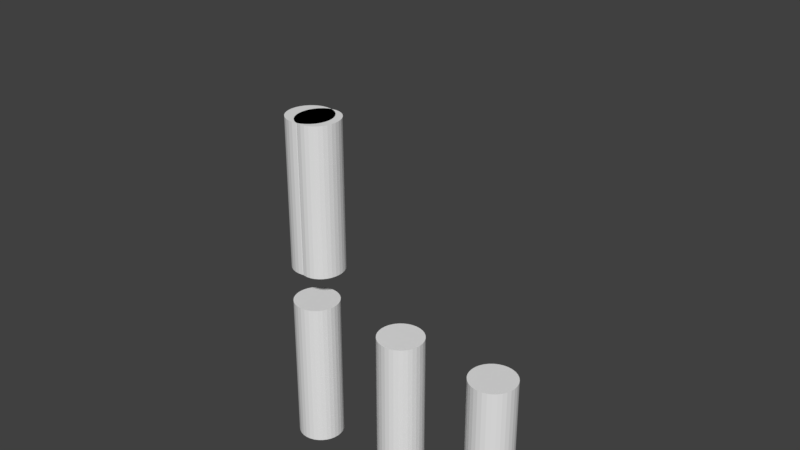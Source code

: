 # Source: 2.6-Utilisation_des_contraintes1.blend  (saved by Blender 2.79.0; exported with 4.5.12 LTS)
import bpy
from mathutils import Matrix  # noqa: F401  (used for matrix-valued properties, if any)

bpy.ops.wm.read_factory_settings(use_empty=True)
scene = bpy.context.scene
scene.name = 'Scene'

# ---- collections
col_collection_1 = bpy.data.collections.new('Collection 1'); scene.collection.children.link(col_collection_1)

# ---- world
world_world = bpy.data.worlds.new('World'); scene.world = world_world
world_world.color = (0.05088, 0.05088, 0.05088)
world_world.use_sun_shadow = False
world_world.sun_shadow_jitter_overblur = 0.0
world_world.cycles.sampling_method = 'MANUAL'

# ---- meshes
me_cylinder_012 = bpy.data.meshes.new('Cylinder.012')
me_cylinder_012.from_pydata([(0.0, 0.3, 0.0), (0.0, 0.3, 2.0), (0.05853, 0.2942, 0.0), (0.05853, 0.2942, 2.0), (0.1148, 0.2772, 0.0), (0.1148, 0.2772, 2.0), (0.1667, 0.2494, 0.0), (0.1667, 0.2494, 2.0), (0.2121, 0.2121, 0.0), (0.2121, 0.2121, 2.0), (0.2494, 0.1667, 0.0), (0.2494, 0.1667, 2.0), (0.2772, 0.1148, 0.0), (0.2772, 0.1148, 2.0), (0.2942, 0.05853, 0.0), (0.2942, 0.05853, 2.0), (0.3, 2.265e-08, 0.0), (0.3, 2.265e-08, 2.0), (0.2942, -0.05853, 0.0), (0.2942, -0.05853, 2.0), (0.2772, -0.1148, 0.0), (0.2772, -0.1148, 2.0), (0.2494, -0.1667, 0.0), (0.2494, -0.1667, 2.0), (0.2121, -0.2121, 0.0), (0.2121, -0.2121, 2.0), (0.1667, -0.2494, 0.0), (0.1667, -0.2494, 2.0), (0.1148, -0.2772, 0.0), (0.1148, -0.2772, 2.0), (0.05853, -0.2942, 0.0), (0.05853, -0.2942, 2.0), (-9.775e-08, -0.3, 0.0), (-9.775e-08, -0.3, 2.0), (-0.05853, -0.2942, 0.0), (-0.05853, -0.2942, 2.0), (-0.1148, -0.2772, 0.0), (-0.1148, -0.2772, 2.0), (-0.1667, -0.2494, 0.0), (-0.1667, -0.2494, 2.0), (-0.2121, -0.2121, 0.0), (-0.2121, -0.2121, 2.0), (-0.2494, -0.1667, 0.0), (-0.2494, -0.1667, 2.0), (-0.2772, -0.1148, 0.0), (-0.2772, -0.1148, 2.0), (-0.2942, -0.05853, 0.0), (-0.2942, -0.05853, 2.0), (-0.3, 2.897e-07, 0.0), (-0.3, 2.897e-07, 2.0), (-0.2942, 0.05853, 0.0), (-0.2942, 0.05853, 2.0), (-0.2772, 0.1148, 0.0), (-0.2772, 0.1148, 2.0), (-0.2494, 0.1667, 0.0), (-0.2494, 0.1667, 2.0), (-0.2121, 0.2121, 0.0), (-0.2121, 0.2121, 2.0), (-0.1667, 0.2494, 0.0), (-0.1667, 0.2494, 2.0), (-0.1148, 0.2772, 0.0), (-0.1148, 0.2772, 2.0), (-0.05853, 0.2942, 0.0), (-0.05853, 0.2942, 2.0)], [], [(0, 1, 3, 2), (2, 3, 5, 4), (4, 5, 7, 6), (6, 7, 9, 8), (8, 9, 11, 10), (10, 11, 13, 12), (12, 13, 15, 14), (14, 15, 17, 16), (16, 17, 19, 18), (18, 19, 21, 20), (20, 21, 23, 22), (22, 23, 25, 24), (24, 25, 27, 26), (26, 27, 29, 28), (28, 29, 31, 30), (30, 31, 33, 32), (32, 33, 35, 34), (34, 35, 37, 36), (36, 37, 39, 38), (38, 39, 41, 40), (40, 41, 43, 42), (42, 43, 45, 44), (44, 45, 47, 46), (46, 47, 49, 48), (48, 49, 51, 50), (50, 51, 53, 52), (52, 53, 55, 54), (54, 55, 57, 56), (56, 57, 59, 58), (58, 59, 61, 60), (3, 1, 63, 61, 59, 57, 55, 53, 51, 49, 47, 45, 43, 41, 39, 37, 35, 33, 31, 29, 27, 25, 23, 21, 19, 17, 15, 13, 11, 9, 7, 5), (60, 61, 63, 62), (62, 63, 1, 0), (0, 2, 4, 6, 8, 10, 12, 14, 16, 18, 20, 22, 24, 26, 28, 30, 32, 34, 36, 38, 40, 42, 44, 46, 48, 50, 52, 54, 56, 58, 60, 62)])
me_cylinder_012.use_remesh_preserve_volume = False
me_cylinder_012.use_remesh_preserve_attributes = False
me_cylinder_012.use_mirror_vertex_groups = False
me_cylinder_012.update()
me_cylinder_013 = bpy.data.meshes.new('Cylinder.013')
me_cylinder_013.from_pydata([(0.0, 0.3, 0.0), (0.0, 0.3, 2.0), (0.05853, 0.2942, 0.0), (0.05853, 0.2942, 2.0), (0.1148, 0.2772, 0.0), (0.1148, 0.2772, 2.0), (0.1667, 0.2494, 0.0), (0.1667, 0.2494, 2.0), (0.2121, 0.2121, 0.0), (0.2121, 0.2121, 2.0), (0.2494, 0.1667, 0.0), (0.2494, 0.1667, 2.0), (0.2772, 0.1148, 0.0), (0.2772, 0.1148, 2.0), (0.2942, 0.05853, 0.0), (0.2942, 0.05853, 2.0), (0.3, 2.265e-08, 0.0), (0.3, 2.265e-08, 2.0), (0.2942, -0.05853, 0.0), (0.2942, -0.05853, 2.0), (0.2772, -0.1148, 0.0), (0.2772, -0.1148, 2.0), (0.2494, -0.1667, 0.0), (0.2494, -0.1667, 2.0), (0.2121, -0.2121, 0.0), (0.2121, -0.2121, 2.0), (0.1667, -0.2494, 0.0), (0.1667, -0.2494, 2.0), (0.1148, -0.2772, 0.0), (0.1148, -0.2772, 2.0), (0.05853, -0.2942, 0.0), (0.05853, -0.2942, 2.0), (-9.775e-08, -0.3, 0.0), (-9.775e-08, -0.3, 2.0), (-0.05853, -0.2942, 0.0), (-0.05853, -0.2942, 2.0), (-0.1148, -0.2772, 0.0), (-0.1148, -0.2772, 2.0), (-0.1667, -0.2494, 0.0), (-0.1667, -0.2494, 2.0), (-0.2121, -0.2121, 0.0), (-0.2121, -0.2121, 2.0), (-0.2494, -0.1667, 0.0), (-0.2494, -0.1667, 2.0), (-0.2772, -0.1148, 0.0), (-0.2772, -0.1148, 2.0), (-0.2942, -0.05853, 0.0), (-0.2942, -0.05853, 2.0), (-0.3, 2.897e-07, 0.0), (-0.3, 2.897e-07, 2.0), (-0.2942, 0.05853, 0.0), (-0.2942, 0.05853, 2.0), (-0.2772, 0.1148, 0.0), (-0.2772, 0.1148, 2.0), (-0.2494, 0.1667, 0.0), (-0.2494, 0.1667, 2.0), (-0.2121, 0.2121, 0.0), (-0.2121, 0.2121, 2.0), (-0.1667, 0.2494, 0.0), (-0.1667, 0.2494, 2.0), (-0.1148, 0.2772, 0.0), (-0.1148, 0.2772, 2.0), (-0.05853, 0.2942, 0.0), (-0.05853, 0.2942, 2.0)], [], [(0, 1, 3, 2), (2, 3, 5, 4), (4, 5, 7, 6), (6, 7, 9, 8), (8, 9, 11, 10), (10, 11, 13, 12), (12, 13, 15, 14), (14, 15, 17, 16), (16, 17, 19, 18), (18, 19, 21, 20), (20, 21, 23, 22), (22, 23, 25, 24), (24, 25, 27, 26), (26, 27, 29, 28), (28, 29, 31, 30), (30, 31, 33, 32), (32, 33, 35, 34), (34, 35, 37, 36), (36, 37, 39, 38), (38, 39, 41, 40), (40, 41, 43, 42), (42, 43, 45, 44), (44, 45, 47, 46), (46, 47, 49, 48), (48, 49, 51, 50), (50, 51, 53, 52), (52, 53, 55, 54), (54, 55, 57, 56), (56, 57, 59, 58), (58, 59, 61, 60), (3, 1, 63, 61, 59, 57, 55, 53, 51, 49, 47, 45, 43, 41, 39, 37, 35, 33, 31, 29, 27, 25, 23, 21, 19, 17, 15, 13, 11, 9, 7, 5), (60, 61, 63, 62), (62, 63, 1, 0), (0, 2, 4, 6, 8, 10, 12, 14, 16, 18, 20, 22, 24, 26, 28, 30, 32, 34, 36, 38, 40, 42, 44, 46, 48, 50, 52, 54, 56, 58, 60, 62)])
me_cylinder_013.use_remesh_preserve_volume = False
me_cylinder_013.use_remesh_preserve_attributes = False
me_cylinder_013.use_mirror_vertex_groups = False
me_cylinder_013.update()
me_cylinder_014 = bpy.data.meshes.new('Cylinder.014')
me_cylinder_014.from_pydata([(0.0, 0.3, 0.0), (0.0, 0.3, 2.0), (0.05853, 0.2942, 0.0), (0.05853, 0.2942, 2.0), (0.1148, 0.2772, 0.0), (0.1148, 0.2772, 2.0), (0.1667, 0.2494, 0.0), (0.1667, 0.2494, 2.0), (0.2121, 0.2121, 0.0), (0.2121, 0.2121, 2.0), (0.2494, 0.1667, 0.0), (0.2494, 0.1667, 2.0), (0.2772, 0.1148, 0.0), (0.2772, 0.1148, 2.0), (0.2942, 0.05853, 0.0), (0.2942, 0.05853, 2.0), (0.3, 2.265e-08, 0.0), (0.3, 2.265e-08, 2.0), (0.2942, -0.05853, 0.0), (0.2942, -0.05853, 2.0), (0.2772, -0.1148, 0.0), (0.2772, -0.1148, 2.0), (0.2494, -0.1667, 0.0), (0.2494, -0.1667, 2.0), (0.2121, -0.2121, 0.0), (0.2121, -0.2121, 2.0), (0.1667, -0.2494, 0.0), (0.1667, -0.2494, 2.0), (0.1148, -0.2772, 0.0), (0.1148, -0.2772, 2.0), (0.05853, -0.2942, 0.0), (0.05853, -0.2942, 2.0), (-9.775e-08, -0.3, 0.0), (-9.775e-08, -0.3, 2.0), (-0.05853, -0.2942, 0.0), (-0.05853, -0.2942, 2.0), (-0.1148, -0.2772, 0.0), (-0.1148, -0.2772, 2.0), (-0.1667, -0.2494, 0.0), (-0.1667, -0.2494, 2.0), (-0.2121, -0.2121, 0.0), (-0.2121, -0.2121, 2.0), (-0.2494, -0.1667, 0.0), (-0.2494, -0.1667, 2.0), (-0.2772, -0.1148, 0.0), (-0.2772, -0.1148, 2.0), (-0.2942, -0.05853, 0.0), (-0.2942, -0.05853, 2.0), (-0.3, 2.897e-07, 0.0), (-0.3, 2.897e-07, 2.0), (-0.2942, 0.05853, 0.0), (-0.2942, 0.05853, 2.0), (-0.2772, 0.1148, 0.0), (-0.2772, 0.1148, 2.0), (-0.2494, 0.1667, 0.0), (-0.2494, 0.1667, 2.0), (-0.2121, 0.2121, 0.0), (-0.2121, 0.2121, 2.0), (-0.1667, 0.2494, 0.0), (-0.1667, 0.2494, 2.0), (-0.1148, 0.2772, 0.0), (-0.1148, 0.2772, 2.0), (-0.05853, 0.2942, 0.0), (-0.05853, 0.2942, 2.0)], [], [(0, 1, 3, 2), (2, 3, 5, 4), (4, 5, 7, 6), (6, 7, 9, 8), (8, 9, 11, 10), (10, 11, 13, 12), (12, 13, 15, 14), (14, 15, 17, 16), (16, 17, 19, 18), (18, 19, 21, 20), (20, 21, 23, 22), (22, 23, 25, 24), (24, 25, 27, 26), (26, 27, 29, 28), (28, 29, 31, 30), (30, 31, 33, 32), (32, 33, 35, 34), (34, 35, 37, 36), (36, 37, 39, 38), (38, 39, 41, 40), (40, 41, 43, 42), (42, 43, 45, 44), (44, 45, 47, 46), (46, 47, 49, 48), (48, 49, 51, 50), (50, 51, 53, 52), (52, 53, 55, 54), (54, 55, 57, 56), (56, 57, 59, 58), (58, 59, 61, 60), (3, 1, 63, 61, 59, 57, 55, 53, 51, 49, 47, 45, 43, 41, 39, 37, 35, 33, 31, 29, 27, 25, 23, 21, 19, 17, 15, 13, 11, 9, 7, 5), (60, 61, 63, 62), (62, 63, 1, 0), (0, 2, 4, 6, 8, 10, 12, 14, 16, 18, 20, 22, 24, 26, 28, 30, 32, 34, 36, 38, 40, 42, 44, 46, 48, 50, 52, 54, 56, 58, 60, 62)])
me_cylinder_014.use_remesh_preserve_volume = False
me_cylinder_014.use_remesh_preserve_attributes = False
me_cylinder_014.use_mirror_vertex_groups = False
me_cylinder_014.update()
me_cylinder_009 = bpy.data.meshes.new('Cylinder.009')
me_cylinder_009.from_pydata([(0.0, 0.3, 0.0), (0.0, 0.3, 2.0), (0.05853, 0.2942, 0.0), (0.05853, 0.2942, 2.0), (0.1148, 0.2772, 0.0), (0.1148, 0.2772, 2.0), (0.1667, 0.2494, 0.0), (0.1667, 0.2494, 2.0), (0.2121, 0.2121, 0.0), (0.2121, 0.2121, 2.0), (0.2494, 0.1667, 0.0), (0.2494, 0.1667, 2.0), (0.2772, 0.1148, 0.0), (0.2772, 0.1148, 2.0), (0.2942, 0.05853, 0.0), (0.2942, 0.05853, 2.0), (0.3, 2.265e-08, 0.0), (0.3, 2.265e-08, 2.0), (0.2942, -0.05853, 0.0), (0.2942, -0.05853, 2.0), (0.2772, -0.1148, 0.0), (0.2772, -0.1148, 2.0), (0.2494, -0.1667, 0.0), (0.2494, -0.1667, 2.0), (0.2121, -0.2121, 0.0), (0.2121, -0.2121, 2.0), (0.1667, -0.2494, 0.0), (0.1667, -0.2494, 2.0), (0.1148, -0.2772, 0.0), (0.1148, -0.2772, 2.0), (0.05853, -0.2942, 0.0), (0.05853, -0.2942, 2.0), (-9.775e-08, -0.3, 0.0), (-9.775e-08, -0.3, 2.0), (-0.05853, -0.2942, 0.0), (-0.05853, -0.2942, 2.0), (-0.1148, -0.2772, 0.0), (-0.1148, -0.2772, 2.0), (-0.1667, -0.2494, 0.0), (-0.1667, -0.2494, 2.0), (-0.2121, -0.2121, 0.0), (-0.2121, -0.2121, 2.0), (-0.2494, -0.1667, 0.0), (-0.2494, -0.1667, 2.0), (-0.2772, -0.1148, 0.0), (-0.2772, -0.1148, 2.0), (-0.2942, -0.05853, 0.0), (-0.2942, -0.05853, 2.0), (-0.3, 2.897e-07, 0.0), (-0.3, 2.897e-07, 2.0), (-0.2942, 0.05853, 0.0), (-0.2942, 0.05853, 2.0), (-0.2772, 0.1148, 0.0), (-0.2772, 0.1148, 2.0), (-0.2494, 0.1667, 0.0), (-0.2494, 0.1667, 2.0), (-0.2121, 0.2121, 0.0), (-0.2121, 0.2121, 2.0), (-0.1667, 0.2494, 0.0), (-0.1667, 0.2494, 2.0), (-0.1148, 0.2772, 0.0), (-0.1148, 0.2772, 2.0), (-0.05853, 0.2942, 0.0), (-0.05853, 0.2942, 2.0)], [], [(0, 1, 3, 2), (2, 3, 5, 4), (4, 5, 7, 6), (6, 7, 9, 8), (8, 9, 11, 10), (10, 11, 13, 12), (12, 13, 15, 14), (14, 15, 17, 16), (16, 17, 19, 18), (18, 19, 21, 20), (20, 21, 23, 22), (22, 23, 25, 24), (24, 25, 27, 26), (26, 27, 29, 28), (28, 29, 31, 30), (30, 31, 33, 32), (32, 33, 35, 34), (34, 35, 37, 36), (36, 37, 39, 38), (38, 39, 41, 40), (40, 41, 43, 42), (42, 43, 45, 44), (44, 45, 47, 46), (46, 47, 49, 48), (48, 49, 51, 50), (50, 51, 53, 52), (52, 53, 55, 54), (54, 55, 57, 56), (56, 57, 59, 58), (58, 59, 61, 60), (3, 1, 63, 61, 59, 57, 55, 53, 51, 49, 47, 45, 43, 41, 39, 37, 35, 33, 31, 29, 27, 25, 23, 21, 19, 17, 15, 13, 11, 9, 7, 5), (60, 61, 63, 62), (62, 63, 1, 0), (0, 2, 4, 6, 8, 10, 12, 14, 16, 18, 20, 22, 24, 26, 28, 30, 32, 34, 36, 38, 40, 42, 44, 46, 48, 50, 52, 54, 56, 58, 60, 62)])
me_cylinder_009.use_remesh_preserve_volume = False
me_cylinder_009.use_remesh_preserve_attributes = False
me_cylinder_009.use_mirror_vertex_groups = False
me_cylinder_009.update()
me_cylinder_010 = bpy.data.meshes.new('Cylinder.010')
me_cylinder_010.from_pydata([(0.0, 0.3, 0.0), (0.0, 0.3, 2.0), (0.05853, 0.2942, 0.0), (0.05853, 0.2942, 2.0), (0.1148, 0.2772, 0.0), (0.1148, 0.2772, 2.0), (0.1667, 0.2494, 0.0), (0.1667, 0.2494, 2.0), (0.2121, 0.2121, 0.0), (0.2121, 0.2121, 2.0), (0.2494, 0.1667, 0.0), (0.2494, 0.1667, 2.0), (0.2772, 0.1148, 0.0), (0.2772, 0.1148, 2.0), (0.2942, 0.05853, 0.0), (0.2942, 0.05853, 2.0), (0.3, 2.265e-08, 0.0), (0.3, 2.265e-08, 2.0), (0.2942, -0.05853, 0.0), (0.2942, -0.05853, 2.0), (0.2772, -0.1148, 0.0), (0.2772, -0.1148, 2.0), (0.2494, -0.1667, 0.0), (0.2494, -0.1667, 2.0), (0.2121, -0.2121, 0.0), (0.2121, -0.2121, 2.0), (0.1667, -0.2494, 0.0), (0.1667, -0.2494, 2.0), (0.1148, -0.2772, 0.0), (0.1148, -0.2772, 2.0), (0.05853, -0.2942, 0.0), (0.05853, -0.2942, 2.0), (-9.775e-08, -0.3, 0.0), (-9.775e-08, -0.3, 2.0), (-0.05853, -0.2942, 0.0), (-0.05853, -0.2942, 2.0), (-0.1148, -0.2772, 0.0), (-0.1148, -0.2772, 2.0), (-0.1667, -0.2494, 0.0), (-0.1667, -0.2494, 2.0), (-0.2121, -0.2121, 0.0), (-0.2121, -0.2121, 2.0), (-0.2494, -0.1667, 0.0), (-0.2494, -0.1667, 2.0), (-0.2772, -0.1148, 0.0), (-0.2772, -0.1148, 2.0), (-0.2942, -0.05853, 0.0), (-0.2942, -0.05853, 2.0), (-0.3, 2.897e-07, 0.0), (-0.3, 2.897e-07, 2.0), (-0.2942, 0.05853, 0.0), (-0.2942, 0.05853, 2.0), (-0.2772, 0.1148, 0.0), (-0.2772, 0.1148, 2.0), (-0.2494, 0.1667, 0.0), (-0.2494, 0.1667, 2.0), (-0.2121, 0.2121, 0.0), (-0.2121, 0.2121, 2.0), (-0.1667, 0.2494, 0.0), (-0.1667, 0.2494, 2.0), (-0.1148, 0.2772, 0.0), (-0.1148, 0.2772, 2.0), (-0.05853, 0.2942, 0.0), (-0.05853, 0.2942, 2.0)], [], [(0, 1, 3, 2), (2, 3, 5, 4), (4, 5, 7, 6), (6, 7, 9, 8), (8, 9, 11, 10), (10, 11, 13, 12), (12, 13, 15, 14), (14, 15, 17, 16), (16, 17, 19, 18), (18, 19, 21, 20), (20, 21, 23, 22), (22, 23, 25, 24), (24, 25, 27, 26), (26, 27, 29, 28), (28, 29, 31, 30), (30, 31, 33, 32), (32, 33, 35, 34), (34, 35, 37, 36), (36, 37, 39, 38), (38, 39, 41, 40), (40, 41, 43, 42), (42, 43, 45, 44), (44, 45, 47, 46), (46, 47, 49, 48), (48, 49, 51, 50), (50, 51, 53, 52), (52, 53, 55, 54), (54, 55, 57, 56), (56, 57, 59, 58), (58, 59, 61, 60), (3, 1, 63, 61, 59, 57, 55, 53, 51, 49, 47, 45, 43, 41, 39, 37, 35, 33, 31, 29, 27, 25, 23, 21, 19, 17, 15, 13, 11, 9, 7, 5), (60, 61, 63, 62), (62, 63, 1, 0), (0, 2, 4, 6, 8, 10, 12, 14, 16, 18, 20, 22, 24, 26, 28, 30, 32, 34, 36, 38, 40, 42, 44, 46, 48, 50, 52, 54, 56, 58, 60, 62)])
me_cylinder_010.use_remesh_preserve_volume = False
me_cylinder_010.use_remesh_preserve_attributes = False
me_cylinder_010.use_mirror_vertex_groups = False
me_cylinder_010.update()
me_cylinder_011 = bpy.data.meshes.new('Cylinder.011')
me_cylinder_011.from_pydata([(0.0, 0.3, 0.0), (0.0, 0.3, 2.0), (0.05853, 0.2942, 0.0), (0.05853, 0.2942, 2.0), (0.1148, 0.2772, 0.0), (0.1148, 0.2772, 2.0), (0.1667, 0.2494, 0.0), (0.1667, 0.2494, 2.0), (0.2121, 0.2121, 0.0), (0.2121, 0.2121, 2.0), (0.2494, 0.1667, 0.0), (0.2494, 0.1667, 2.0), (0.2772, 0.1148, 0.0), (0.2772, 0.1148, 2.0), (0.2942, 0.05853, 0.0), (0.2942, 0.05853, 2.0), (0.3, 2.265e-08, 0.0), (0.3, 2.265e-08, 2.0), (0.2942, -0.05853, 0.0), (0.2942, -0.05853, 2.0), (0.2772, -0.1148, 0.0), (0.2772, -0.1148, 2.0), (0.2494, -0.1667, 0.0), (0.2494, -0.1667, 2.0), (0.2121, -0.2121, 0.0), (0.2121, -0.2121, 2.0), (0.1667, -0.2494, 0.0), (0.1667, -0.2494, 2.0), (0.1148, -0.2772, 0.0), (0.1148, -0.2772, 2.0), (0.05853, -0.2942, 0.0), (0.05853, -0.2942, 2.0), (-9.775e-08, -0.3, 0.0), (-9.775e-08, -0.3, 2.0), (-0.05853, -0.2942, 0.0), (-0.05853, -0.2942, 2.0), (-0.1148, -0.2772, 0.0), (-0.1148, -0.2772, 2.0), (-0.1667, -0.2494, 0.0), (-0.1667, -0.2494, 2.0), (-0.2121, -0.2121, 0.0), (-0.2121, -0.2121, 2.0), (-0.2494, -0.1667, 0.0), (-0.2494, -0.1667, 2.0), (-0.2772, -0.1148, 0.0), (-0.2772, -0.1148, 2.0), (-0.2942, -0.05853, 0.0), (-0.2942, -0.05853, 2.0), (-0.3, 2.897e-07, 0.0), (-0.3, 2.897e-07, 2.0), (-0.2942, 0.05853, 0.0), (-0.2942, 0.05853, 2.0), (-0.2772, 0.1148, 0.0), (-0.2772, 0.1148, 2.0), (-0.2494, 0.1667, 0.0), (-0.2494, 0.1667, 2.0), (-0.2121, 0.2121, 0.0), (-0.2121, 0.2121, 2.0), (-0.1667, 0.2494, 0.0), (-0.1667, 0.2494, 2.0), (-0.1148, 0.2772, 0.0), (-0.1148, 0.2772, 2.0), (-0.05853, 0.2942, 0.0), (-0.05853, 0.2942, 2.0)], [], [(0, 1, 3, 2), (2, 3, 5, 4), (4, 5, 7, 6), (6, 7, 9, 8), (8, 9, 11, 10), (10, 11, 13, 12), (12, 13, 15, 14), (14, 15, 17, 16), (16, 17, 19, 18), (18, 19, 21, 20), (20, 21, 23, 22), (22, 23, 25, 24), (24, 25, 27, 26), (26, 27, 29, 28), (28, 29, 31, 30), (30, 31, 33, 32), (32, 33, 35, 34), (34, 35, 37, 36), (36, 37, 39, 38), (38, 39, 41, 40), (40, 41, 43, 42), (42, 43, 45, 44), (44, 45, 47, 46), (46, 47, 49, 48), (48, 49, 51, 50), (50, 51, 53, 52), (52, 53, 55, 54), (54, 55, 57, 56), (56, 57, 59, 58), (58, 59, 61, 60), (3, 1, 63, 61, 59, 57, 55, 53, 51, 49, 47, 45, 43, 41, 39, 37, 35, 33, 31, 29, 27, 25, 23, 21, 19, 17, 15, 13, 11, 9, 7, 5), (60, 61, 63, 62), (62, 63, 1, 0), (0, 2, 4, 6, 8, 10, 12, 14, 16, 18, 20, 22, 24, 26, 28, 30, 32, 34, 36, 38, 40, 42, 44, 46, 48, 50, 52, 54, 56, 58, 60, 62)])
me_cylinder_011.use_remesh_preserve_volume = False
me_cylinder_011.use_remesh_preserve_attributes = False
me_cylinder_011.use_mirror_vertex_groups = False
me_cylinder_011.update()
me_cylinder = bpy.data.meshes.new('Cylinder')
me_cylinder.from_pydata([(0.0, 0.3, 0.0), (0.0, 0.3, 2.0), (0.05853, 0.2942, 0.0), (0.05853, 0.2942, 2.0), (0.1148, 0.2772, 0.0), (0.1148, 0.2772, 2.0), (0.1667, 0.2494, 0.0), (0.1667, 0.2494, 2.0), (0.2121, 0.2121, 0.0), (0.2121, 0.2121, 2.0), (0.2494, 0.1667, 0.0), (0.2494, 0.1667, 2.0), (0.2772, 0.1148, 0.0), (0.2772, 0.1148, 2.0), (0.2942, 0.05853, 0.0), (0.2942, 0.05853, 2.0), (0.3, 2.265e-08, 0.0), (0.3, 2.265e-08, 2.0), (0.2942, -0.05853, 0.0), (0.2942, -0.05853, 2.0), (0.2772, -0.1148, 0.0), (0.2772, -0.1148, 2.0), (0.2494, -0.1667, 0.0), (0.2494, -0.1667, 2.0), (0.2121, -0.2121, 0.0), (0.2121, -0.2121, 2.0), (0.1667, -0.2494, 0.0), (0.1667, -0.2494, 2.0), (0.1148, -0.2772, 0.0), (0.1148, -0.2772, 2.0), (0.05853, -0.2942, 0.0), (0.05853, -0.2942, 2.0), (-9.775e-08, -0.3, 0.0), (-9.775e-08, -0.3, 2.0), (-0.05853, -0.2942, 0.0), (-0.05853, -0.2942, 2.0), (-0.1148, -0.2772, 0.0), (-0.1148, -0.2772, 2.0), (-0.1667, -0.2494, 0.0), (-0.1667, -0.2494, 2.0), (-0.2121, -0.2121, 0.0), (-0.2121, -0.2121, 2.0), (-0.2494, -0.1667, 0.0), (-0.2494, -0.1667, 2.0), (-0.2772, -0.1148, 0.0), (-0.2772, -0.1148, 2.0), (-0.2942, -0.05853, 0.0), (-0.2942, -0.05853, 2.0), (-0.3, 2.897e-07, 0.0), (-0.3, 2.897e-07, 2.0), (-0.2942, 0.05853, 0.0), (-0.2942, 0.05853, 2.0), (-0.2772, 0.1148, 0.0), (-0.2772, 0.1148, 2.0), (-0.2494, 0.1667, 0.0), (-0.2494, 0.1667, 2.0), (-0.2121, 0.2121, 0.0), (-0.2121, 0.2121, 2.0), (-0.1667, 0.2494, 0.0), (-0.1667, 0.2494, 2.0), (-0.1148, 0.2772, 0.0), (-0.1148, 0.2772, 2.0), (-0.05853, 0.2942, 0.0), (-0.05853, 0.2942, 2.0)], [], [(0, 1, 3, 2), (2, 3, 5, 4), (4, 5, 7, 6), (6, 7, 9, 8), (8, 9, 11, 10), (10, 11, 13, 12), (12, 13, 15, 14), (14, 15, 17, 16), (16, 17, 19, 18), (18, 19, 21, 20), (20, 21, 23, 22), (22, 23, 25, 24), (24, 25, 27, 26), (26, 27, 29, 28), (28, 29, 31, 30), (30, 31, 33, 32), (32, 33, 35, 34), (34, 35, 37, 36), (36, 37, 39, 38), (38, 39, 41, 40), (40, 41, 43, 42), (42, 43, 45, 44), (44, 45, 47, 46), (46, 47, 49, 48), (48, 49, 51, 50), (50, 51, 53, 52), (52, 53, 55, 54), (54, 55, 57, 56), (56, 57, 59, 58), (58, 59, 61, 60), (3, 1, 63, 61, 59, 57, 55, 53, 51, 49, 47, 45, 43, 41, 39, 37, 35, 33, 31, 29, 27, 25, 23, 21, 19, 17, 15, 13, 11, 9, 7, 5), (60, 61, 63, 62), (62, 63, 1, 0), (0, 2, 4, 6, 8, 10, 12, 14, 16, 18, 20, 22, 24, 26, 28, 30, 32, 34, 36, 38, 40, 42, 44, 46, 48, 50, 52, 54, 56, 58, 60, 62)])
me_cylinder.use_remesh_preserve_volume = False
me_cylinder.use_remesh_preserve_attributes = False
me_cylinder.use_mirror_vertex_groups = False
me_cylinder.update()
me_cylinder_001 = bpy.data.meshes.new('Cylinder.001')
me_cylinder_001.from_pydata([(0.0, 0.3, 0.0), (0.0, 0.3, 2.0), (0.05853, 0.2942, 0.0), (0.05853, 0.2942, 2.0), (0.1148, 0.2772, 0.0), (0.1148, 0.2772, 2.0), (0.1667, 0.2494, 0.0), (0.1667, 0.2494, 2.0), (0.2121, 0.2121, 0.0), (0.2121, 0.2121, 2.0), (0.2494, 0.1667, 0.0), (0.2494, 0.1667, 2.0), (0.2772, 0.1148, 0.0), (0.2772, 0.1148, 2.0), (0.2942, 0.05853, 0.0), (0.2942, 0.05853, 2.0), (0.3, 2.265e-08, 0.0), (0.3, 2.265e-08, 2.0), (0.2942, -0.05853, 0.0), (0.2942, -0.05853, 2.0), (0.2772, -0.1148, 0.0), (0.2772, -0.1148, 2.0), (0.2494, -0.1667, 0.0), (0.2494, -0.1667, 2.0), (0.2121, -0.2121, 0.0), (0.2121, -0.2121, 2.0), (0.1667, -0.2494, 0.0), (0.1667, -0.2494, 2.0), (0.1148, -0.2772, 0.0), (0.1148, -0.2772, 2.0), (0.05853, -0.2942, 0.0), (0.05853, -0.2942, 2.0), (-9.775e-08, -0.3, 0.0), (-9.775e-08, -0.3, 2.0), (-0.05853, -0.2942, 0.0), (-0.05853, -0.2942, 2.0), (-0.1148, -0.2772, 0.0), (-0.1148, -0.2772, 2.0), (-0.1667, -0.2494, 0.0), (-0.1667, -0.2494, 2.0), (-0.2121, -0.2121, 0.0), (-0.2121, -0.2121, 2.0), (-0.2494, -0.1667, 0.0), (-0.2494, -0.1667, 2.0), (-0.2772, -0.1148, 0.0), (-0.2772, -0.1148, 2.0), (-0.2942, -0.05853, 0.0), (-0.2942, -0.05853, 2.0), (-0.3, 2.897e-07, 0.0), (-0.3, 2.897e-07, 2.0), (-0.2942, 0.05853, 0.0), (-0.2942, 0.05853, 2.0), (-0.2772, 0.1148, 0.0), (-0.2772, 0.1148, 2.0), (-0.2494, 0.1667, 0.0), (-0.2494, 0.1667, 2.0), (-0.2121, 0.2121, 0.0), (-0.2121, 0.2121, 2.0), (-0.1667, 0.2494, 0.0), (-0.1667, 0.2494, 2.0), (-0.1148, 0.2772, 0.0), (-0.1148, 0.2772, 2.0), (-0.05853, 0.2942, 0.0), (-0.05853, 0.2942, 2.0)], [], [(0, 1, 3, 2), (2, 3, 5, 4), (4, 5, 7, 6), (6, 7, 9, 8), (8, 9, 11, 10), (10, 11, 13, 12), (12, 13, 15, 14), (14, 15, 17, 16), (16, 17, 19, 18), (18, 19, 21, 20), (20, 21, 23, 22), (22, 23, 25, 24), (24, 25, 27, 26), (26, 27, 29, 28), (28, 29, 31, 30), (30, 31, 33, 32), (32, 33, 35, 34), (34, 35, 37, 36), (36, 37, 39, 38), (38, 39, 41, 40), (40, 41, 43, 42), (42, 43, 45, 44), (44, 45, 47, 46), (46, 47, 49, 48), (48, 49, 51, 50), (50, 51, 53, 52), (52, 53, 55, 54), (54, 55, 57, 56), (56, 57, 59, 58), (58, 59, 61, 60), (3, 1, 63, 61, 59, 57, 55, 53, 51, 49, 47, 45, 43, 41, 39, 37, 35, 33, 31, 29, 27, 25, 23, 21, 19, 17, 15, 13, 11, 9, 7, 5), (60, 61, 63, 62), (62, 63, 1, 0), (0, 2, 4, 6, 8, 10, 12, 14, 16, 18, 20, 22, 24, 26, 28, 30, 32, 34, 36, 38, 40, 42, 44, 46, 48, 50, 52, 54, 56, 58, 60, 62)])
me_cylinder_001.use_remesh_preserve_volume = False
me_cylinder_001.use_remesh_preserve_attributes = False
me_cylinder_001.use_mirror_vertex_groups = False
me_cylinder_001.update()
me_cylinder_002 = bpy.data.meshes.new('Cylinder.002')
me_cylinder_002.from_pydata([(0.0, 0.3, 0.0), (0.0, 0.3, 2.0), (0.05853, 0.2942, 0.0), (0.05853, 0.2942, 2.0), (0.1148, 0.2772, 0.0), (0.1148, 0.2772, 2.0), (0.1667, 0.2494, 0.0), (0.1667, 0.2494, 2.0), (0.2121, 0.2121, 0.0), (0.2121, 0.2121, 2.0), (0.2494, 0.1667, 0.0), (0.2494, 0.1667, 2.0), (0.2772, 0.1148, 0.0), (0.2772, 0.1148, 2.0), (0.2942, 0.05853, 0.0), (0.2942, 0.05853, 2.0), (0.3, 2.265e-08, 0.0), (0.3, 2.265e-08, 2.0), (0.2942, -0.05853, 0.0), (0.2942, -0.05853, 2.0), (0.2772, -0.1148, 0.0), (0.2772, -0.1148, 2.0), (0.2494, -0.1667, 0.0), (0.2494, -0.1667, 2.0), (0.2121, -0.2121, 0.0), (0.2121, -0.2121, 2.0), (0.1667, -0.2494, 0.0), (0.1667, -0.2494, 2.0), (0.1148, -0.2772, 0.0), (0.1148, -0.2772, 2.0), (0.05853, -0.2942, 0.0), (0.05853, -0.2942, 2.0), (-9.775e-08, -0.3, 0.0), (-9.775e-08, -0.3, 2.0), (-0.05853, -0.2942, 0.0), (-0.05853, -0.2942, 2.0), (-0.1148, -0.2772, 0.0), (-0.1148, -0.2772, 2.0), (-0.1667, -0.2494, 0.0), (-0.1667, -0.2494, 2.0), (-0.2121, -0.2121, 0.0), (-0.2121, -0.2121, 2.0), (-0.2494, -0.1667, 0.0), (-0.2494, -0.1667, 2.0), (-0.2772, -0.1148, 0.0), (-0.2772, -0.1148, 2.0), (-0.2942, -0.05853, 0.0), (-0.2942, -0.05853, 2.0), (-0.3, 2.897e-07, 0.0), (-0.3, 2.897e-07, 2.0), (-0.2942, 0.05853, 0.0), (-0.2942, 0.05853, 2.0), (-0.2772, 0.1148, 0.0), (-0.2772, 0.1148, 2.0), (-0.2494, 0.1667, 0.0), (-0.2494, 0.1667, 2.0), (-0.2121, 0.2121, 0.0), (-0.2121, 0.2121, 2.0), (-0.1667, 0.2494, 0.0), (-0.1667, 0.2494, 2.0), (-0.1148, 0.2772, 0.0), (-0.1148, 0.2772, 2.0), (-0.05853, 0.2942, 0.0), (-0.05853, 0.2942, 2.0)], [], [(0, 1, 3, 2), (2, 3, 5, 4), (4, 5, 7, 6), (6, 7, 9, 8), (8, 9, 11, 10), (10, 11, 13, 12), (12, 13, 15, 14), (14, 15, 17, 16), (16, 17, 19, 18), (18, 19, 21, 20), (20, 21, 23, 22), (22, 23, 25, 24), (24, 25, 27, 26), (26, 27, 29, 28), (28, 29, 31, 30), (30, 31, 33, 32), (32, 33, 35, 34), (34, 35, 37, 36), (36, 37, 39, 38), (38, 39, 41, 40), (40, 41, 43, 42), (42, 43, 45, 44), (44, 45, 47, 46), (46, 47, 49, 48), (48, 49, 51, 50), (50, 51, 53, 52), (52, 53, 55, 54), (54, 55, 57, 56), (56, 57, 59, 58), (58, 59, 61, 60), (3, 1, 63, 61, 59, 57, 55, 53, 51, 49, 47, 45, 43, 41, 39, 37, 35, 33, 31, 29, 27, 25, 23, 21, 19, 17, 15, 13, 11, 9, 7, 5), (60, 61, 63, 62), (62, 63, 1, 0), (0, 2, 4, 6, 8, 10, 12, 14, 16, 18, 20, 22, 24, 26, 28, 30, 32, 34, 36, 38, 40, 42, 44, 46, 48, 50, 52, 54, 56, 58, 60, 62)])
me_cylinder_002.use_remesh_preserve_volume = False
me_cylinder_002.use_remesh_preserve_attributes = False
me_cylinder_002.use_mirror_vertex_groups = False
me_cylinder_002.update()

# ---- objects
ob_empty = bpy.data.objects.new('Empty', None)
ob_cylinder_006 = bpy.data.objects.new('Cylinder.006', me_cylinder_012)
ob_cylinder_007 = bpy.data.objects.new('Cylinder.007', me_cylinder_013)
ob_cylinder_008 = bpy.data.objects.new('Cylinder.008', me_cylinder_014)
ob_cylinder_003 = bpy.data.objects.new('Cylinder.003', me_cylinder_009)
ob_cylinder_004 = bpy.data.objects.new('Cylinder.004', me_cylinder_010)
ob_cylinder_005 = bpy.data.objects.new('Cylinder.005', me_cylinder_011)
ob_cylinder = bpy.data.objects.new('Cylinder', me_cylinder)
ob_cylinder_001 = bpy.data.objects.new('Cylinder.001', me_cylinder_001)
ob_cylinder_002 = bpy.data.objects.new('Cylinder.002', me_cylinder_002)

# ---- transforms, parenting, visibility, modifiers, constraints
ob_empty.location = (0.0, 4.005, 0.0)
ob_empty.empty_display_type = 'SPHERE'
ob_empty.empty_image_offset = (0.0, 0.0)
ob_empty.lineart.crease_threshold = 0.0
ob_cylinder_006.location = (1.379, 0.0, 0.0)
ob_cylinder_006.lineart.crease_threshold = 0.0
_c = ob_cylinder_006.constraints.new('COPY_ROTATION'); _c.name = 'Copy Rotation'
_c.target = ob_empty
ob_cylinder_007.location = (1.379, 0.0, 2.5)
ob_cylinder_007.lineart.crease_threshold = 0.0
_c = ob_cylinder_007.constraints.new('COPY_ROTATION'); _c.name = 'Copy Rotation'
_c.influence = 0.7
_c.target = ob_empty
_c = ob_cylinder_007.constraints.new('CHILD_OF'); _c.name = 'Child Of'
_c.active = False
_c.target = ob_cylinder_006
_c.set_inverse_pending = False
_c.inverse_matrix = ((1.0, 0.0, 0.0, -1.379), (0.0, 1.0, 0.0, -0.0), (0.0, 0.0, 1.0, -0.0), (0.0, 0.0, 0.0, 1.0))
ob_cylinder_008.location = (1.379, 0.0, 5.0)
ob_cylinder_008.lineart.crease_threshold = 0.0
_c = ob_cylinder_008.constraints.new('COPY_ROTATION'); _c.name = 'Copy Rotation'
_c.active = True
_c.influence = 0.7
_c.target = ob_empty
_c = ob_cylinder_008.constraints.new('CHILD_OF'); _c.name = 'Child Of'
_c.active = False
_c.target = ob_cylinder_007
_c.set_inverse_pending = False
_c.inverse_matrix = ((1.0, 0.0, 0.0, -1.379), (0.0, 1.0, 0.0, -0.0), (1.49e-07, 0.0, 1.0, -2.5), (0.0, 0.0, 0.0, 1.0))
ob_cylinder_003.location = (2.735, 0.0, 0.0)
ob_cylinder_003.lineart.crease_threshold = 0.0
_c = ob_cylinder_003.constraints.new('COPY_ROTATION'); _c.name = 'Copy Rotation'
_c.active = True
_c.target = ob_empty
ob_cylinder_004.location = (2.735, 0.0, 2.5)
ob_cylinder_004.lineart.crease_threshold = 0.0
_c = ob_cylinder_004.constraints.new('COPY_ROTATION'); _c.name = 'Copy Rotation'
_c.active = True
_c.influence = 0.5
_c.target = ob_empty
_c = ob_cylinder_004.constraints.new('CHILD_OF'); _c.name = 'Child Of'
_c.active = False
_c.target = ob_cylinder_003
_c.set_inverse_pending = False
_c.inverse_matrix = ((1.0, 0.0, 0.0, -2.735), (0.0, 1.0, 0.0, -0.0), (0.0, 0.0, 1.0, -0.0), (0.0, 0.0, 0.0, 1.0))
ob_cylinder_005.location = (2.735, 0.0, 5.0)
ob_cylinder_005.lineart.crease_threshold = 0.0
_c = ob_cylinder_005.constraints.new('COPY_ROTATION'); _c.name = 'Copy Rotation'
_c.active = True
_c.influence = 0.5
_c.target = ob_empty
_c = ob_cylinder_005.constraints.new('CHILD_OF'); _c.name = 'Child Of'
_c.active = False
_c.target = ob_cylinder_004
_c.set_inverse_pending = False
_c.inverse_matrix = ((1.0, 0.0, 0.0, -2.735), (0.0, 1.0, 0.0, -0.0), (5.96e-08, 0.0, 1.0, -2.5), (0.0, 0.0, 0.0, 1.0))
ob_cylinder.location = (0.0, 0.0, 0.0)
ob_cylinder.lineart.crease_threshold = 0.0
_c = ob_cylinder.constraints.new('COPY_ROTATION'); _c.name = 'Copy Rotation'
_c.active = True
_c.target = ob_empty
ob_cylinder_001.location = (0.0, 0.0, 2.5)
ob_cylinder_001.lineart.crease_threshold = 0.0
_c = ob_cylinder_001.constraints.new('COPY_ROTATION'); _c.name = 'Copy Rotation'
_c.target = ob_empty
_c = ob_cylinder_001.constraints.new('CHILD_OF'); _c.name = 'Child Of'
_c.target = ob_cylinder
_c.set_inverse_pending = False
ob_cylinder_002.location = (0.0, 0.0, 5.0)
ob_cylinder_002.lineart.crease_threshold = 0.0
_c = ob_cylinder_002.constraints.new('COPY_ROTATION'); _c.name = 'Copy Rotation'
_c.target = ob_empty
_c = ob_cylinder_002.constraints.new('CHILD_OF'); _c.name = 'Child Of'
_c.target = ob_cylinder_001
_c.set_inverse_pending = False
_c.inverse_matrix = ((1.0, 0.0, 0.0, -0.0), (0.0, 1.0, 0.0, -0.0), (0.0, 0.0, 1.0, -2.5), (0.0, 0.0, 0.0, 1.0))

# ---- collection membership
col_collection_1.objects.link(ob_empty)
col_collection_1.objects.link(ob_cylinder_006)
col_collection_1.objects.link(ob_cylinder_007)
col_collection_1.objects.link(ob_cylinder_008)
col_collection_1.objects.link(ob_cylinder_003)
col_collection_1.objects.link(ob_cylinder_004)
col_collection_1.objects.link(ob_cylinder_005)
col_collection_1.objects.link(ob_cylinder)
col_collection_1.objects.link(ob_cylinder_001)
col_collection_1.objects.link(ob_cylinder_002)

# ---- scene / render settings (as saved in the file)
scene.frame_start = 1; scene.frame_end = 250; scene.frame_set(1)
scene.render.engine = 'CYCLES'
scene.render.resolution_percentage = 50
scene.render.dither_intensity = 0.0
scene.cycles.use_denoising = False
scene.cycles.samples = 128
scene.cycles.sampling_pattern = 'TABULATED_SOBOL'
scene.cycles.use_adaptive_sampling = False
scene.cycles.use_light_tree = False
scene.cycles.blur_glossy = 0.0
scene.cycles.sample_clamp_indirect = 0.0
scene.view_settings.view_transform = 'Standard'
bpy.context.view_layer.update()

# ---- added for rendering (the .blend has no active camera and no usable light): camera, sun
cam_auto = bpy.data.cameras.new('AutoCamera')
cam_auto.lens = 50.0
cam_auto.sensor_width = 36.0
cam_auto.clip_end = 1000.0
ob_auto_camera = bpy.data.objects.new('AutoCamera', cam_auto)
scene.collection.objects.link(ob_auto_camera)
ob_auto_camera.location = (8.56269, -8.63444, 9.25629)
ob_auto_camera.rotation_euler = (1.09748, -7.21219e-08, 0.694738)
scene.camera = ob_auto_camera
light_auto_sun = bpy.data.lights.new('AutoSun', 'SUN')
light_auto_sun.energy = 3.0
light_auto_sun.angle = 0.0523599
ob_auto_sun = bpy.data.objects.new('AutoSun', light_auto_sun)
scene.collection.objects.link(ob_auto_sun)
ob_auto_sun.rotation_euler = (0.872665, 0.174533, 0.523599)
bpy.context.view_layer.update()
